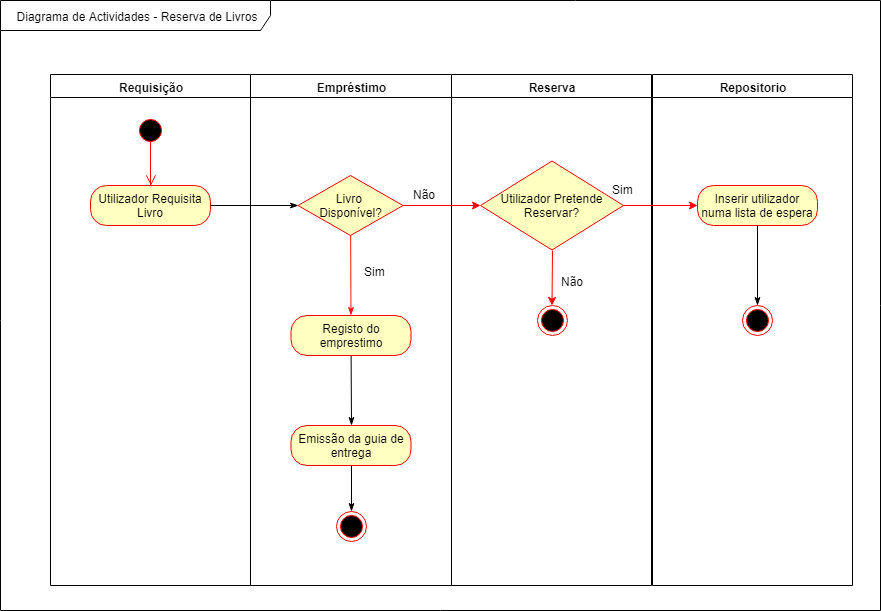

The diagram above was exported from draw.io. Its source (the exported page's mxGraphModel, read from the mxfile embedded in the PNG):
<mxGraphModel dx="840" dy="452" grid="1" gridSize="10" guides="1" tooltips="1" connect="1" arrows="1" fold="1" page="1" pageScale="1" pageWidth="827" pageHeight="1169" math="0" shadow="0">
  <root>
    <mxCell id="0" />
    <mxCell id="1" parent="0" />
    <mxCell id="xYFm1WmJJoWWhEBpQbMX-1" value="Diagrama de Actividades - Reserva de Livros" style="shape=umlFrame;whiteSpace=wrap;html=1;width=270;height=30;" parent="1" vertex="1">
      <mxGeometry x="70" y="165" width="880" height="610" as="geometry" />
    </mxCell>
    <mxCell id="xYFm1WmJJoWWhEBpQbMX-4" value="Repositorio" style="swimlane;whiteSpace=wrap;startSize=23;" parent="1" vertex="1">
      <mxGeometry x="722" y="239" width="200" height="511" as="geometry" />
    </mxCell>
    <mxCell id="ME61NSp0AUbiivLLXHdI-37" value="Inserir utilizador numa lista de espera" style="rounded=1;whiteSpace=wrap;html=1;arcSize=40;fontColor=#000000;fillColor=#ffffc0;strokeColor=#ff0000;" parent="xYFm1WmJJoWWhEBpQbMX-4" vertex="1">
      <mxGeometry x="45" y="111" width="120" height="40" as="geometry" />
    </mxCell>
    <mxCell id="xYFm1WmJJoWWhEBpQbMX-8" value="Reserva" style="swimlane;whiteSpace=wrap;startSize=23;" parent="1" vertex="1">
      <mxGeometry x="521" y="239" width="200" height="511" as="geometry" />
    </mxCell>
    <mxCell id="cIMDf2gPi2vz_5q5fBeT-2" value="Utilizador Pretende Reservar?" style="rhombus;whiteSpace=wrap;html=1;fillColor=#ffffc0;strokeColor=#ff0000;" parent="xYFm1WmJJoWWhEBpQbMX-8" vertex="1">
      <mxGeometry x="29" y="86.5" width="143" height="89" as="geometry" />
    </mxCell>
    <mxCell id="cIMDf2gPi2vz_5q5fBeT-8" value="" style="ellipse;html=1;shape=endState;fillColor=#000000;strokeColor=#ff0000;fontColor=#FF0000;" parent="xYFm1WmJJoWWhEBpQbMX-8" vertex="1">
      <mxGeometry x="85.5" y="231" width="30" height="30" as="geometry" />
    </mxCell>
    <mxCell id="cIMDf2gPi2vz_5q5fBeT-7" style="edgeStyle=none;rounded=0;orthogonalLoop=1;jettySize=auto;html=1;strokeColor=#FF0000;exitX=0.5;exitY=1;exitDx=0;exitDy=0;" parent="xYFm1WmJJoWWhEBpQbMX-8" source="cIMDf2gPi2vz_5q5fBeT-2" target="cIMDf2gPi2vz_5q5fBeT-8" edge="1">
      <mxGeometry relative="1" as="geometry">
        <mxPoint x="269" y="131" as="targetPoint" />
      </mxGeometry>
    </mxCell>
    <mxCell id="cIMDf2gPi2vz_5q5fBeT-11" value="Sim" style="text;html=1;resizable=0;points=[];autosize=1;align=left;verticalAlign=top;spacingTop=-4;" parent="xYFm1WmJJoWWhEBpQbMX-8" vertex="1">
      <mxGeometry x="159" y="106" width="40" height="10" as="geometry" />
    </mxCell>
    <mxCell id="ME61NSp0AUbiivLLXHdI-19" value="Requisição" style="swimlane;whiteSpace=wrap" parent="1" vertex="1">
      <mxGeometry x="120" y="239" width="200" height="511" as="geometry">
        <mxRectangle x="120" y="239" width="90" height="23" as="alternateBounds" />
      </mxGeometry>
    </mxCell>
    <mxCell id="ME61NSp0AUbiivLLXHdI-20" value="" style="ellipse;shape=startState;fillColor=#000000;strokeColor=#ff0000;" parent="ME61NSp0AUbiivLLXHdI-19" vertex="1">
      <mxGeometry x="85" y="41" width="30" height="30" as="geometry" />
    </mxCell>
    <mxCell id="ME61NSp0AUbiivLLXHdI-21" value="" style="edgeStyle=elbowEdgeStyle;elbow=horizontal;verticalAlign=bottom;endArrow=open;endSize=8;strokeColor=#FF0000;endFill=1;rounded=0;exitX=0.512;exitY=0.875;exitDx=0;exitDy=0;exitPerimeter=0;" parent="ME61NSp0AUbiivLLXHdI-19" source="ME61NSp0AUbiivLLXHdI-20" edge="1">
      <mxGeometry x="85" y="41" as="geometry">
        <mxPoint x="100.5" y="111" as="targetPoint" />
      </mxGeometry>
    </mxCell>
    <mxCell id="ME61NSp0AUbiivLLXHdI-22" value="Utilizador Requisita Livro" style="rounded=1;whiteSpace=wrap;html=1;arcSize=40;fontColor=#000000;fillColor=#ffffc0;strokeColor=#ff0000;" parent="ME61NSp0AUbiivLLXHdI-19" vertex="1">
      <mxGeometry x="40" y="111" width="120" height="40" as="geometry" />
    </mxCell>
    <mxCell id="ME61NSp0AUbiivLLXHdI-42" value="Empréstimo" style="swimlane;whiteSpace=wrap" parent="1" vertex="1">
      <mxGeometry x="320" y="239" width="201" height="511" as="geometry" />
    </mxCell>
    <mxCell id="ME61NSp0AUbiivLLXHdI-60" value="" style="edgeStyle=none;rounded=0;orthogonalLoop=1;jettySize=auto;html=1;endArrow=classicThin;endFill=1;strokeColor=#FF1212;fillColor=#e51400;" parent="ME61NSp0AUbiivLLXHdI-42" source="ME61NSp0AUbiivLLXHdI-44" edge="1">
      <mxGeometry relative="1" as="geometry">
        <mxPoint x="100.5" y="241" as="targetPoint" />
      </mxGeometry>
    </mxCell>
    <mxCell id="ME61NSp0AUbiivLLXHdI-44" value="Livro &lt;br&gt;Disponível?" style="rhombus;whiteSpace=wrap;html=1;fillColor=#ffffc0;strokeColor=#ff0000;" parent="ME61NSp0AUbiivLLXHdI-42" vertex="1">
      <mxGeometry x="47.5" y="101" width="105" height="60" as="geometry" />
    </mxCell>
    <mxCell id="ME61NSp0AUbiivLLXHdI-56" value="Não" style="text;html=1;resizable=0;points=[];autosize=1;align=left;verticalAlign=top;spacingTop=-4;" parent="ME61NSp0AUbiivLLXHdI-42" vertex="1">
      <mxGeometry x="160.5" y="111" width="40" height="10" as="geometry" />
    </mxCell>
    <mxCell id="ME61NSp0AUbiivLLXHdI-64" value="" style="edgeStyle=none;rounded=0;orthogonalLoop=1;jettySize=auto;html=1;endArrow=classicThin;endFill=1;strokeColor=#000000;entryX=0.5;entryY=0;entryDx=0;entryDy=0;" parent="ME61NSp0AUbiivLLXHdI-42" source="ME61NSp0AUbiivLLXHdI-58" target="ME61NSp0AUbiivLLXHdI-62" edge="1">
      <mxGeometry relative="1" as="geometry">
        <mxPoint x="100.5" y="361" as="targetPoint" />
      </mxGeometry>
    </mxCell>
    <mxCell id="ME61NSp0AUbiivLLXHdI-58" value="Registo do emprestimo" style="rounded=1;whiteSpace=wrap;html=1;arcSize=40;fontColor=#000000;fillColor=#ffffc0;strokeColor=#ff0000;" parent="ME61NSp0AUbiivLLXHdI-42" vertex="1">
      <mxGeometry x="40.5" y="241" width="120" height="40" as="geometry" />
    </mxCell>
    <mxCell id="ME61NSp0AUbiivLLXHdI-62" value="Emissão da guia de entrega" style="rounded=1;whiteSpace=wrap;html=1;arcSize=40;fontColor=#000000;fillColor=#ffffc0;strokeColor=#ff0000;" parent="ME61NSp0AUbiivLLXHdI-42" vertex="1">
      <mxGeometry x="40.5" y="351" width="120" height="40" as="geometry" />
    </mxCell>
    <mxCell id="ME61NSp0AUbiivLLXHdI-23" value="" style="rounded=0;orthogonalLoop=1;jettySize=auto;html=1;endArrow=classicThin;endFill=1;strokeColor=#000000;entryX=0;entryY=0.5;entryDx=0;entryDy=0;" parent="1" source="ME61NSp0AUbiivLLXHdI-22" target="ME61NSp0AUbiivLLXHdI-44" edge="1">
      <mxGeometry relative="1" as="geometry" />
    </mxCell>
    <mxCell id="ME61NSp0AUbiivLLXHdI-43" value="" style="edgeStyle=orthogonalEdgeStyle;rounded=0;orthogonalLoop=1;jettySize=auto;html=1;strokeColor=#FF0000;" parent="1" source="ME61NSp0AUbiivLLXHdI-44" target="cIMDf2gPi2vz_5q5fBeT-2" edge="1">
      <mxGeometry relative="1" as="geometry">
        <mxPoint x="556" y="370" as="targetPoint" />
      </mxGeometry>
    </mxCell>
    <mxCell id="ME61NSp0AUbiivLLXHdI-74" value="" style="ellipse;html=1;shape=endState;fillColor=#000000;strokeColor=#ff0000;fontColor=#FF0000;" parent="1" vertex="1">
      <mxGeometry x="812" y="470" width="30" height="30" as="geometry" />
    </mxCell>
    <mxCell id="ME61NSp0AUbiivLLXHdI-76" value="" style="rounded=0;orthogonalLoop=1;jettySize=auto;html=1;endArrow=classicThin;endFill=1;strokeColor=#000000;" parent="1" source="ME61NSp0AUbiivLLXHdI-37" target="ME61NSp0AUbiivLLXHdI-74" edge="1">
      <mxGeometry relative="1" as="geometry">
        <mxPoint x="819.5" y="634" as="targetPoint" />
      </mxGeometry>
    </mxCell>
    <mxCell id="uvel7cUHv2B7u62ZHvYm-1" value="" style="ellipse;html=1;shape=endState;fillColor=#000000;strokeColor=#ff0000;fontColor=#FF0000;" parent="1" vertex="1">
      <mxGeometry x="405.5" y="676" width="30" height="30" as="geometry" />
    </mxCell>
    <mxCell id="uvel7cUHv2B7u62ZHvYm-2" value="" style="edgeStyle=none;rounded=0;orthogonalLoop=1;jettySize=auto;html=1;endArrow=classicThin;endFill=1;strokeColor=#000000;entryX=0.5;entryY=0;entryDx=0;entryDy=0;exitX=0.5;exitY=1;exitDx=0;exitDy=0;" parent="1" source="ME61NSp0AUbiivLLXHdI-62" target="uvel7cUHv2B7u62ZHvYm-1" edge="1">
      <mxGeometry relative="1" as="geometry">
        <mxPoint x="430.5238095238094" y="599.8571428571429" as="targetPoint" />
        <mxPoint x="430.5052994170642" y="530" as="sourcePoint" />
      </mxGeometry>
    </mxCell>
    <mxCell id="cIMDf2gPi2vz_5q5fBeT-4" value="Sim" style="text;html=1;resizable=0;points=[];autosize=1;align=left;verticalAlign=top;spacingTop=-4;" parent="1" vertex="1">
      <mxGeometry x="432" y="427" width="40" height="10" as="geometry" />
    </mxCell>
    <mxCell id="cIMDf2gPi2vz_5q5fBeT-9" value="Não" style="text;html=1;resizable=0;points=[];autosize=1;align=left;verticalAlign=top;spacingTop=-4;" parent="1" vertex="1">
      <mxGeometry x="629" y="437" width="40" height="10" as="geometry" />
    </mxCell>
    <mxCell id="cIMDf2gPi2vz_5q5fBeT-10" style="edgeStyle=none;rounded=0;orthogonalLoop=1;jettySize=auto;html=1;entryX=0;entryY=0.5;entryDx=0;entryDy=0;strokeColor=#FF0000;" parent="1" source="cIMDf2gPi2vz_5q5fBeT-2" target="ME61NSp0AUbiivLLXHdI-37" edge="1">
      <mxGeometry relative="1" as="geometry" />
    </mxCell>
  </root>
</mxGraphModel>